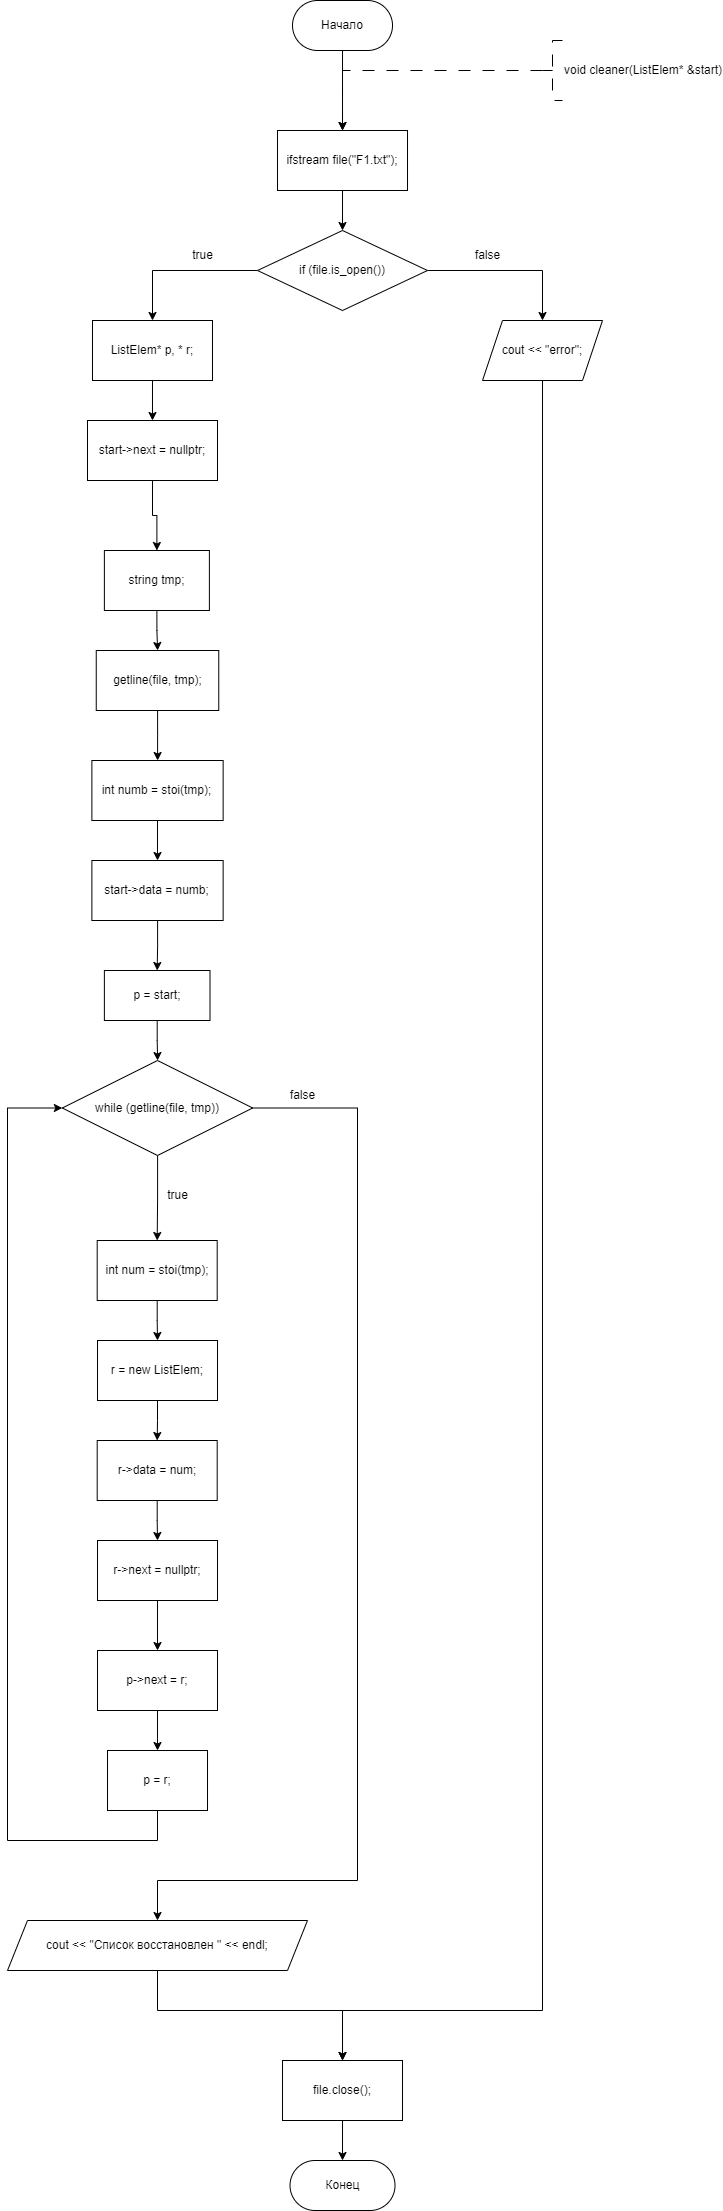

The diagram above was exported from draw.io. Its source (the exported page's mxGraphModel, read from the mxfile embedded in the PNG):
<mxGraphModel dx="1009" dy="669" grid="1" gridSize="10" guides="1" tooltips="1" connect="1" arrows="1" fold="1" page="1" pageScale="1" pageWidth="827" pageHeight="1169" math="0" shadow="0">
  <root>
    <mxCell id="WIyWlLk6GJQsqaUBKTNV-0" />
    <mxCell id="WIyWlLk6GJQsqaUBKTNV-1" parent="WIyWlLk6GJQsqaUBKTNV-0" />
    <mxCell id="ae2DDv3dWlce7QhSTDpC-18" value="" style="edgeStyle=orthogonalEdgeStyle;rounded=0;orthogonalLoop=1;jettySize=auto;html=1;entryX=0.5;entryY=0;entryDx=0;entryDy=0;" parent="WIyWlLk6GJQsqaUBKTNV-1" source="ae2DDv3dWlce7QhSTDpC-1" target="dNqQ_bVEVpEdbbW-BCAx-214" edge="1">
      <mxGeometry relative="1" as="geometry">
        <mxPoint x="360.01" y="320" as="targetPoint" />
        <Array as="points" />
      </mxGeometry>
    </mxCell>
    <mxCell id="ae2DDv3dWlce7QhSTDpC-1" value="Начало" style="rounded=1;whiteSpace=wrap;html=1;arcSize=50;" parent="WIyWlLk6GJQsqaUBKTNV-1" vertex="1">
      <mxGeometry x="310.01" y="200" width="100" height="50" as="geometry" />
    </mxCell>
    <mxCell id="ae2DDv3dWlce7QhSTDpC-2" value="" style="edgeStyle=orthogonalEdgeStyle;rounded=0;orthogonalLoop=1;jettySize=auto;html=1;strokeWidth=1;dashed=1;dashPattern=12 12;exitX=0;exitY=0.5;exitDx=0;exitDy=0;exitPerimeter=0;entryX=0.5;entryY=0;entryDx=0;entryDy=0;" parent="WIyWlLk6GJQsqaUBKTNV-1" source="ae2DDv3dWlce7QhSTDpC-3" target="dNqQ_bVEVpEdbbW-BCAx-214" edge="1">
      <mxGeometry relative="1" as="geometry">
        <Array as="points">
          <mxPoint x="360" y="270" />
        </Array>
        <mxPoint x="360.01" y="320" as="targetPoint" />
        <mxPoint x="550" y="270" as="sourcePoint" />
      </mxGeometry>
    </mxCell>
    <mxCell id="ae2DDv3dWlce7QhSTDpC-3" value="void cleaner(ListElem* &amp;amp;start)" style="strokeWidth=1;html=1;shape=mxgraph.flowchart.annotation_2;align=left;labelPosition=right;pointerEvents=1;dashed=1;dashPattern=12 12;" parent="WIyWlLk6GJQsqaUBKTNV-1" vertex="1">
      <mxGeometry x="560" y="240" width="20" height="60" as="geometry" />
    </mxCell>
    <mxCell id="dNqQ_bVEVpEdbbW-BCAx-81" style="edgeStyle=orthogonalEdgeStyle;rounded=0;orthogonalLoop=1;jettySize=auto;html=1;exitX=0.5;exitY=1;exitDx=0;exitDy=0;entryX=0;entryY=0.5;entryDx=0;entryDy=0;" parent="WIyWlLk6GJQsqaUBKTNV-1" edge="1">
      <mxGeometry relative="1" as="geometry">
        <mxPoint x="97.49000000000001" y="683.125" as="targetPoint" />
        <Array as="points">
          <mxPoint x="185" y="1030" />
          <mxPoint x="40" y="1030" />
          <mxPoint x="40" y="683" />
        </Array>
      </mxGeometry>
    </mxCell>
    <mxCell id="dNqQ_bVEVpEdbbW-BCAx-182" style="edgeStyle=orthogonalEdgeStyle;rounded=0;orthogonalLoop=1;jettySize=auto;html=1;exitX=0.5;exitY=1;exitDx=0;exitDy=0;entryX=0;entryY=0.5;entryDx=0;entryDy=0;" parent="WIyWlLk6GJQsqaUBKTNV-1" edge="1">
      <mxGeometry relative="1" as="geometry">
        <mxPoint x="137.51999999999998" y="681.25" as="targetPoint" />
        <Array as="points">
          <mxPoint x="215" y="976" />
          <mxPoint x="80" y="976" />
          <mxPoint x="80" y="681" />
        </Array>
      </mxGeometry>
    </mxCell>
    <mxCell id="dNqQ_bVEVpEdbbW-BCAx-216" value="" style="edgeStyle=orthogonalEdgeStyle;rounded=0;orthogonalLoop=1;jettySize=auto;html=1;" parent="WIyWlLk6GJQsqaUBKTNV-1" source="dNqQ_bVEVpEdbbW-BCAx-214" target="dNqQ_bVEVpEdbbW-BCAx-215" edge="1">
      <mxGeometry relative="1" as="geometry" />
    </mxCell>
    <mxCell id="dNqQ_bVEVpEdbbW-BCAx-214" value="ifstream file(&quot;F1.txt&quot;);" style="whiteSpace=wrap;html=1;" parent="WIyWlLk6GJQsqaUBKTNV-1" vertex="1">
      <mxGeometry x="295.01" y="330" width="130" height="60" as="geometry" />
    </mxCell>
    <mxCell id="dNqQ_bVEVpEdbbW-BCAx-218" value="" style="edgeStyle=orthogonalEdgeStyle;rounded=0;orthogonalLoop=1;jettySize=auto;html=1;" parent="WIyWlLk6GJQsqaUBKTNV-1" source="dNqQ_bVEVpEdbbW-BCAx-215" target="dNqQ_bVEVpEdbbW-BCAx-217" edge="1">
      <mxGeometry relative="1" as="geometry" />
    </mxCell>
    <mxCell id="dNqQ_bVEVpEdbbW-BCAx-257" value="" style="edgeStyle=orthogonalEdgeStyle;rounded=0;orthogonalLoop=1;jettySize=auto;html=1;" parent="WIyWlLk6GJQsqaUBKTNV-1" source="dNqQ_bVEVpEdbbW-BCAx-215" target="dNqQ_bVEVpEdbbW-BCAx-256" edge="1">
      <mxGeometry relative="1" as="geometry" />
    </mxCell>
    <mxCell id="dNqQ_bVEVpEdbbW-BCAx-215" value="if (file.is_open())" style="rhombus;whiteSpace=wrap;html=1;" parent="WIyWlLk6GJQsqaUBKTNV-1" vertex="1">
      <mxGeometry x="275.01" y="430" width="169.99" height="80" as="geometry" />
    </mxCell>
    <mxCell id="dNqQ_bVEVpEdbbW-BCAx-220" value="" style="edgeStyle=orthogonalEdgeStyle;rounded=0;orthogonalLoop=1;jettySize=auto;html=1;" parent="WIyWlLk6GJQsqaUBKTNV-1" source="dNqQ_bVEVpEdbbW-BCAx-217" target="dNqQ_bVEVpEdbbW-BCAx-219" edge="1">
      <mxGeometry relative="1" as="geometry" />
    </mxCell>
    <mxCell id="dNqQ_bVEVpEdbbW-BCAx-217" value="ListElem* p, * r;" style="whiteSpace=wrap;html=1;" parent="WIyWlLk6GJQsqaUBKTNV-1" vertex="1">
      <mxGeometry x="109.99499999999998" y="520" width="120" height="60" as="geometry" />
    </mxCell>
    <mxCell id="Zur6SDlO-Yq7gWtAagU5-0" style="edgeStyle=orthogonalEdgeStyle;rounded=0;orthogonalLoop=1;jettySize=auto;html=1;exitX=0.5;exitY=1;exitDx=0;exitDy=0;entryX=0.5;entryY=0;entryDx=0;entryDy=0;" edge="1" parent="WIyWlLk6GJQsqaUBKTNV-1" source="dNqQ_bVEVpEdbbW-BCAx-219" target="dNqQ_bVEVpEdbbW-BCAx-224">
      <mxGeometry relative="1" as="geometry" />
    </mxCell>
    <mxCell id="dNqQ_bVEVpEdbbW-BCAx-219" value="start-&gt;next = nullptr;" style="whiteSpace=wrap;html=1;" parent="WIyWlLk6GJQsqaUBKTNV-1" vertex="1">
      <mxGeometry x="104.99" y="620" width="130.01" height="60" as="geometry" />
    </mxCell>
    <mxCell id="dNqQ_bVEVpEdbbW-BCAx-227" value="" style="edgeStyle=orthogonalEdgeStyle;rounded=0;orthogonalLoop=1;jettySize=auto;html=1;" parent="WIyWlLk6GJQsqaUBKTNV-1" source="dNqQ_bVEVpEdbbW-BCAx-224" target="dNqQ_bVEVpEdbbW-BCAx-226" edge="1">
      <mxGeometry relative="1" as="geometry" />
    </mxCell>
    <mxCell id="dNqQ_bVEVpEdbbW-BCAx-224" value="string tmp;" style="whiteSpace=wrap;html=1;" parent="WIyWlLk6GJQsqaUBKTNV-1" vertex="1">
      <mxGeometry x="121.88" y="750" width="105.01" height="60" as="geometry" />
    </mxCell>
    <mxCell id="dNqQ_bVEVpEdbbW-BCAx-229" value="" style="edgeStyle=orthogonalEdgeStyle;rounded=0;orthogonalLoop=1;jettySize=auto;html=1;" parent="WIyWlLk6GJQsqaUBKTNV-1" source="dNqQ_bVEVpEdbbW-BCAx-226" target="dNqQ_bVEVpEdbbW-BCAx-228" edge="1">
      <mxGeometry relative="1" as="geometry" />
    </mxCell>
    <mxCell id="dNqQ_bVEVpEdbbW-BCAx-226" value="getline(file, tmp);" style="whiteSpace=wrap;html=1;" parent="WIyWlLk6GJQsqaUBKTNV-1" vertex="1">
      <mxGeometry x="113.75" y="850" width="122.51" height="60" as="geometry" />
    </mxCell>
    <mxCell id="dNqQ_bVEVpEdbbW-BCAx-231" value="" style="edgeStyle=orthogonalEdgeStyle;rounded=0;orthogonalLoop=1;jettySize=auto;html=1;" parent="WIyWlLk6GJQsqaUBKTNV-1" source="dNqQ_bVEVpEdbbW-BCAx-228" target="dNqQ_bVEVpEdbbW-BCAx-230" edge="1">
      <mxGeometry relative="1" as="geometry" />
    </mxCell>
    <mxCell id="dNqQ_bVEVpEdbbW-BCAx-228" value="int numb = stoi(tmp);" style="whiteSpace=wrap;html=1;" parent="WIyWlLk6GJQsqaUBKTNV-1" vertex="1">
      <mxGeometry x="109.38" y="960" width="131.26" height="60" as="geometry" />
    </mxCell>
    <mxCell id="dNqQ_bVEVpEdbbW-BCAx-233" value="" style="edgeStyle=orthogonalEdgeStyle;rounded=0;orthogonalLoop=1;jettySize=auto;html=1;" parent="WIyWlLk6GJQsqaUBKTNV-1" source="dNqQ_bVEVpEdbbW-BCAx-230" target="dNqQ_bVEVpEdbbW-BCAx-232" edge="1">
      <mxGeometry relative="1" as="geometry" />
    </mxCell>
    <mxCell id="dNqQ_bVEVpEdbbW-BCAx-230" value="start-&gt;data = numb;" style="whiteSpace=wrap;html=1;" parent="WIyWlLk6GJQsqaUBKTNV-1" vertex="1">
      <mxGeometry x="109.38000000000001" y="1060" width="131.26" height="60" as="geometry" />
    </mxCell>
    <mxCell id="dNqQ_bVEVpEdbbW-BCAx-236" value="" style="edgeStyle=orthogonalEdgeStyle;rounded=0;orthogonalLoop=1;jettySize=auto;html=1;" parent="WIyWlLk6GJQsqaUBKTNV-1" source="dNqQ_bVEVpEdbbW-BCAx-232" target="dNqQ_bVEVpEdbbW-BCAx-235" edge="1">
      <mxGeometry relative="1" as="geometry" />
    </mxCell>
    <mxCell id="dNqQ_bVEVpEdbbW-BCAx-232" value="p = start;" style="whiteSpace=wrap;html=1;" parent="WIyWlLk6GJQsqaUBKTNV-1" vertex="1">
      <mxGeometry x="121.88000000000001" y="1170" width="105.63" height="50" as="geometry" />
    </mxCell>
    <mxCell id="dNqQ_bVEVpEdbbW-BCAx-238" value="" style="edgeStyle=orthogonalEdgeStyle;rounded=0;orthogonalLoop=1;jettySize=auto;html=1;" parent="WIyWlLk6GJQsqaUBKTNV-1" source="dNqQ_bVEVpEdbbW-BCAx-235" target="dNqQ_bVEVpEdbbW-BCAx-237" edge="1">
      <mxGeometry relative="1" as="geometry" />
    </mxCell>
    <mxCell id="dNqQ_bVEVpEdbbW-BCAx-253" style="edgeStyle=orthogonalEdgeStyle;rounded=0;orthogonalLoop=1;jettySize=auto;html=1;exitX=1;exitY=0.5;exitDx=0;exitDy=0;entryX=0.5;entryY=0;entryDx=0;entryDy=0;" parent="WIyWlLk6GJQsqaUBKTNV-1" source="dNqQ_bVEVpEdbbW-BCAx-235" target="dNqQ_bVEVpEdbbW-BCAx-252" edge="1">
      <mxGeometry relative="1" as="geometry">
        <Array as="points">
          <mxPoint x="375.01" y="1308" />
          <mxPoint x="375.01" y="2080" />
          <mxPoint x="175.01" y="2080" />
        </Array>
      </mxGeometry>
    </mxCell>
    <mxCell id="dNqQ_bVEVpEdbbW-BCAx-235" value="while (getline(file, tmp))" style="rhombus;whiteSpace=wrap;html=1;" parent="WIyWlLk6GJQsqaUBKTNV-1" vertex="1">
      <mxGeometry x="79.85000000000001" y="1260" width="190.32" height="95" as="geometry" />
    </mxCell>
    <mxCell id="dNqQ_bVEVpEdbbW-BCAx-240" value="" style="edgeStyle=orthogonalEdgeStyle;rounded=0;orthogonalLoop=1;jettySize=auto;html=1;" parent="WIyWlLk6GJQsqaUBKTNV-1" source="dNqQ_bVEVpEdbbW-BCAx-237" target="dNqQ_bVEVpEdbbW-BCAx-239" edge="1">
      <mxGeometry relative="1" as="geometry" />
    </mxCell>
    <mxCell id="dNqQ_bVEVpEdbbW-BCAx-237" value="int num = stoi(tmp);" style="whiteSpace=wrap;html=1;" parent="WIyWlLk6GJQsqaUBKTNV-1" vertex="1">
      <mxGeometry x="114.7" y="1440" width="120" height="60" as="geometry" />
    </mxCell>
    <mxCell id="dNqQ_bVEVpEdbbW-BCAx-242" value="" style="edgeStyle=orthogonalEdgeStyle;rounded=0;orthogonalLoop=1;jettySize=auto;html=1;" parent="WIyWlLk6GJQsqaUBKTNV-1" source="dNqQ_bVEVpEdbbW-BCAx-239" target="dNqQ_bVEVpEdbbW-BCAx-241" edge="1">
      <mxGeometry relative="1" as="geometry" />
    </mxCell>
    <mxCell id="dNqQ_bVEVpEdbbW-BCAx-239" value="r = new ListElem;" style="whiteSpace=wrap;html=1;" parent="WIyWlLk6GJQsqaUBKTNV-1" vertex="1">
      <mxGeometry x="115.01" y="1540" width="120" height="60" as="geometry" />
    </mxCell>
    <mxCell id="dNqQ_bVEVpEdbbW-BCAx-244" value="" style="edgeStyle=orthogonalEdgeStyle;rounded=0;orthogonalLoop=1;jettySize=auto;html=1;" parent="WIyWlLk6GJQsqaUBKTNV-1" source="dNqQ_bVEVpEdbbW-BCAx-241" target="dNqQ_bVEVpEdbbW-BCAx-243" edge="1">
      <mxGeometry relative="1" as="geometry" />
    </mxCell>
    <mxCell id="dNqQ_bVEVpEdbbW-BCAx-241" value="r-&gt;data = num;" style="whiteSpace=wrap;html=1;" parent="WIyWlLk6GJQsqaUBKTNV-1" vertex="1">
      <mxGeometry x="114.7" y="1640" width="120" height="60" as="geometry" />
    </mxCell>
    <mxCell id="Zur6SDlO-Yq7gWtAagU5-1" style="edgeStyle=orthogonalEdgeStyle;rounded=0;orthogonalLoop=1;jettySize=auto;html=1;exitX=0.5;exitY=1;exitDx=0;exitDy=0;entryX=0.5;entryY=0;entryDx=0;entryDy=0;" edge="1" parent="WIyWlLk6GJQsqaUBKTNV-1" source="dNqQ_bVEVpEdbbW-BCAx-243" target="dNqQ_bVEVpEdbbW-BCAx-247">
      <mxGeometry relative="1" as="geometry" />
    </mxCell>
    <mxCell id="dNqQ_bVEVpEdbbW-BCAx-243" value="r-&gt;next = nullptr;" style="whiteSpace=wrap;html=1;" parent="WIyWlLk6GJQsqaUBKTNV-1" vertex="1">
      <mxGeometry x="115.01" y="1740" width="120" height="60" as="geometry" />
    </mxCell>
    <mxCell id="dNqQ_bVEVpEdbbW-BCAx-250" value="" style="edgeStyle=orthogonalEdgeStyle;rounded=0;orthogonalLoop=1;jettySize=auto;html=1;" parent="WIyWlLk6GJQsqaUBKTNV-1" source="dNqQ_bVEVpEdbbW-BCAx-247" target="dNqQ_bVEVpEdbbW-BCAx-249" edge="1">
      <mxGeometry relative="1" as="geometry" />
    </mxCell>
    <mxCell id="dNqQ_bVEVpEdbbW-BCAx-247" value="p-&gt;next = r;" style="whiteSpace=wrap;html=1;" parent="WIyWlLk6GJQsqaUBKTNV-1" vertex="1">
      <mxGeometry x="115.01" y="1850" width="120" height="60" as="geometry" />
    </mxCell>
    <mxCell id="dNqQ_bVEVpEdbbW-BCAx-251" style="edgeStyle=orthogonalEdgeStyle;rounded=0;orthogonalLoop=1;jettySize=auto;html=1;exitX=0.5;exitY=1;exitDx=0;exitDy=0;entryX=0;entryY=0.5;entryDx=0;entryDy=0;" parent="WIyWlLk6GJQsqaUBKTNV-1" source="dNqQ_bVEVpEdbbW-BCAx-249" target="dNqQ_bVEVpEdbbW-BCAx-235" edge="1">
      <mxGeometry relative="1" as="geometry">
        <Array as="points">
          <mxPoint x="175.01" y="2040" />
          <mxPoint x="25.009999999999998" y="2040" />
          <mxPoint x="25.009999999999998" y="1308" />
        </Array>
      </mxGeometry>
    </mxCell>
    <mxCell id="dNqQ_bVEVpEdbbW-BCAx-249" value="p = r;" style="whiteSpace=wrap;html=1;" parent="WIyWlLk6GJQsqaUBKTNV-1" vertex="1">
      <mxGeometry x="125.01" y="1950" width="100" height="60" as="geometry" />
    </mxCell>
    <mxCell id="dNqQ_bVEVpEdbbW-BCAx-263" style="edgeStyle=orthogonalEdgeStyle;rounded=0;orthogonalLoop=1;jettySize=auto;html=1;exitX=0.5;exitY=1;exitDx=0;exitDy=0;entryX=0.5;entryY=0;entryDx=0;entryDy=0;" parent="WIyWlLk6GJQsqaUBKTNV-1" source="dNqQ_bVEVpEdbbW-BCAx-252" target="dNqQ_bVEVpEdbbW-BCAx-262" edge="1">
      <mxGeometry relative="1" as="geometry">
        <Array as="points">
          <mxPoint x="175" y="2210" />
          <mxPoint x="360" y="2210" />
        </Array>
      </mxGeometry>
    </mxCell>
    <mxCell id="dNqQ_bVEVpEdbbW-BCAx-252" value="cout &amp;lt;&amp;lt; &quot;Список восстановлен &quot; &amp;lt;&amp;lt; endl;" style="shape=parallelogram;perimeter=parallelogramPerimeter;whiteSpace=wrap;html=1;fixedSize=1;" parent="WIyWlLk6GJQsqaUBKTNV-1" vertex="1">
      <mxGeometry x="25.000000000000007" y="2120" width="300" height="50" as="geometry" />
    </mxCell>
    <mxCell id="dNqQ_bVEVpEdbbW-BCAx-254" value="true" style="text;html=1;align=center;verticalAlign=middle;resizable=0;points=[];autosize=1;strokeColor=none;fillColor=none;" parent="WIyWlLk6GJQsqaUBKTNV-1" vertex="1">
      <mxGeometry x="175.01" y="1380" width="40" height="30" as="geometry" />
    </mxCell>
    <mxCell id="dNqQ_bVEVpEdbbW-BCAx-255" value="false" style="text;html=1;align=center;verticalAlign=middle;resizable=0;points=[];autosize=1;strokeColor=none;fillColor=none;" parent="WIyWlLk6GJQsqaUBKTNV-1" vertex="1">
      <mxGeometry x="295.01" y="1280" width="50" height="30" as="geometry" />
    </mxCell>
    <mxCell id="dNqQ_bVEVpEdbbW-BCAx-264" style="edgeStyle=orthogonalEdgeStyle;rounded=0;orthogonalLoop=1;jettySize=auto;html=1;exitX=0.5;exitY=1;exitDx=0;exitDy=0;entryX=0.5;entryY=0;entryDx=0;entryDy=0;" parent="WIyWlLk6GJQsqaUBKTNV-1" source="dNqQ_bVEVpEdbbW-BCAx-256" target="dNqQ_bVEVpEdbbW-BCAx-262" edge="1">
      <mxGeometry relative="1" as="geometry">
        <Array as="points">
          <mxPoint x="560" y="2210" />
          <mxPoint x="360" y="2210" />
        </Array>
      </mxGeometry>
    </mxCell>
    <mxCell id="dNqQ_bVEVpEdbbW-BCAx-256" value="cout &lt;&lt; &quot;error&quot;;" style="shape=parallelogram;perimeter=parallelogramPerimeter;whiteSpace=wrap;html=1;fixedSize=1;" parent="WIyWlLk6GJQsqaUBKTNV-1" vertex="1">
      <mxGeometry x="500.005" y="520" width="120" height="60" as="geometry" />
    </mxCell>
    <mxCell id="dNqQ_bVEVpEdbbW-BCAx-258" value="true" style="text;html=1;align=center;verticalAlign=middle;resizable=0;points=[];autosize=1;strokeColor=none;fillColor=none;" parent="WIyWlLk6GJQsqaUBKTNV-1" vertex="1">
      <mxGeometry x="200" y="440" width="40" height="30" as="geometry" />
    </mxCell>
    <mxCell id="dNqQ_bVEVpEdbbW-BCAx-260" value="false" style="text;html=1;align=center;verticalAlign=middle;resizable=0;points=[];autosize=1;strokeColor=none;fillColor=none;" parent="WIyWlLk6GJQsqaUBKTNV-1" vertex="1">
      <mxGeometry x="480" y="440" width="50" height="30" as="geometry" />
    </mxCell>
    <mxCell id="dNqQ_bVEVpEdbbW-BCAx-266" value="" style="edgeStyle=orthogonalEdgeStyle;rounded=0;orthogonalLoop=1;jettySize=auto;html=1;" parent="WIyWlLk6GJQsqaUBKTNV-1" source="dNqQ_bVEVpEdbbW-BCAx-262" target="dNqQ_bVEVpEdbbW-BCAx-265" edge="1">
      <mxGeometry relative="1" as="geometry" />
    </mxCell>
    <mxCell id="dNqQ_bVEVpEdbbW-BCAx-262" value="file.close();" style="whiteSpace=wrap;html=1;" parent="WIyWlLk6GJQsqaUBKTNV-1" vertex="1">
      <mxGeometry x="300.01" y="2260" width="120" height="60" as="geometry" />
    </mxCell>
    <mxCell id="dNqQ_bVEVpEdbbW-BCAx-265" value="Конец" style="rounded=1;whiteSpace=wrap;html=1;arcSize=50;" parent="WIyWlLk6GJQsqaUBKTNV-1" vertex="1">
      <mxGeometry x="307.51" y="2360" width="105" height="50" as="geometry" />
    </mxCell>
  </root>
</mxGraphModel>